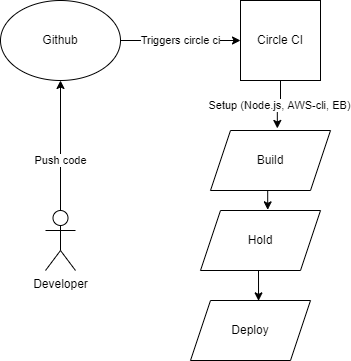

The diagram above was exported from draw.io. Its source (the exported page's mxGraphModel, read from the mxfile embedded in the PNG):
<mxGraphModel dx="1060" dy="684" grid="1" gridSize="10" guides="1" tooltips="1" connect="1" arrows="1" fold="1" page="1" pageScale="1" pageWidth="850" pageHeight="1100" math="0" shadow="0">
  <root>
    <mxCell id="0" />
    <mxCell id="1" parent="0" />
    <mxCell id="LX0B54eqTnyOK-DVPSSl-10" value="Push code" style="edgeStyle=orthogonalEdgeStyle;rounded=0;orthogonalLoop=1;jettySize=auto;html=1;exitX=0.5;exitY=0.5;exitDx=0;exitDy=0;exitPerimeter=0;" edge="1" parent="1" source="LX0B54eqTnyOK-DVPSSl-2" target="LX0B54eqTnyOK-DVPSSl-5">
      <mxGeometry relative="1" as="geometry" />
    </mxCell>
    <mxCell id="LX0B54eqTnyOK-DVPSSl-2" value="Developer" style="shape=umlActor;verticalLabelPosition=bottom;verticalAlign=top;html=1;outlineConnect=0;" vertex="1" parent="1">
      <mxGeometry x="285" y="230" width="30" height="60" as="geometry" />
    </mxCell>
    <mxCell id="LX0B54eqTnyOK-DVPSSl-12" value="Triggers circle ci" style="edgeStyle=orthogonalEdgeStyle;rounded=0;orthogonalLoop=1;jettySize=auto;html=1;exitX=1;exitY=0.5;exitDx=0;exitDy=0;" edge="1" parent="1" source="LX0B54eqTnyOK-DVPSSl-5" target="LX0B54eqTnyOK-DVPSSl-6">
      <mxGeometry relative="1" as="geometry" />
    </mxCell>
    <mxCell id="LX0B54eqTnyOK-DVPSSl-5" value="Github" style="ellipse;whiteSpace=wrap;html=1;" vertex="1" parent="1">
      <mxGeometry x="240" y="20" width="120" height="80" as="geometry" />
    </mxCell>
    <mxCell id="LX0B54eqTnyOK-DVPSSl-13" value="Setup (Node.js, AWS-cli, EB)" style="edgeStyle=orthogonalEdgeStyle;rounded=0;orthogonalLoop=1;jettySize=auto;html=1;exitX=0.5;exitY=1;exitDx=0;exitDy=0;entryX=0.557;entryY=-0.034;entryDx=0;entryDy=0;entryPerimeter=0;" edge="1" parent="1" source="LX0B54eqTnyOK-DVPSSl-6" target="LX0B54eqTnyOK-DVPSSl-7">
      <mxGeometry relative="1" as="geometry" />
    </mxCell>
    <mxCell id="LX0B54eqTnyOK-DVPSSl-6" value="Circle CI" style="whiteSpace=wrap;html=1;aspect=fixed;" vertex="1" parent="1">
      <mxGeometry x="480" y="20" width="80" height="80" as="geometry" />
    </mxCell>
    <mxCell id="LX0B54eqTnyOK-DVPSSl-14" style="edgeStyle=orthogonalEdgeStyle;rounded=0;orthogonalLoop=1;jettySize=auto;html=1;exitX=0.5;exitY=1;exitDx=0;exitDy=0;entryX=0.56;entryY=-0.011;entryDx=0;entryDy=0;entryPerimeter=0;" edge="1" parent="1" source="LX0B54eqTnyOK-DVPSSl-7" target="LX0B54eqTnyOK-DVPSSl-8">
      <mxGeometry relative="1" as="geometry" />
    </mxCell>
    <mxCell id="LX0B54eqTnyOK-DVPSSl-7" value="Build" style="shape=parallelogram;perimeter=parallelogramPerimeter;whiteSpace=wrap;html=1;fixedSize=1;" vertex="1" parent="1">
      <mxGeometry x="450" y="150" width="120" height="60" as="geometry" />
    </mxCell>
    <mxCell id="LX0B54eqTnyOK-DVPSSl-15" style="edgeStyle=orthogonalEdgeStyle;rounded=0;orthogonalLoop=1;jettySize=auto;html=1;exitX=0.5;exitY=1;exitDx=0;exitDy=0;entryX=0.567;entryY=0.006;entryDx=0;entryDy=0;entryPerimeter=0;" edge="1" parent="1" source="LX0B54eqTnyOK-DVPSSl-8" target="LX0B54eqTnyOK-DVPSSl-9">
      <mxGeometry relative="1" as="geometry" />
    </mxCell>
    <mxCell id="LX0B54eqTnyOK-DVPSSl-8" value="Hold" style="shape=parallelogram;perimeter=parallelogramPerimeter;whiteSpace=wrap;html=1;fixedSize=1;" vertex="1" parent="1">
      <mxGeometry x="440" y="230" width="120" height="60" as="geometry" />
    </mxCell>
    <mxCell id="LX0B54eqTnyOK-DVPSSl-9" value="Deploy" style="shape=parallelogram;perimeter=parallelogramPerimeter;whiteSpace=wrap;html=1;fixedSize=1;" vertex="1" parent="1">
      <mxGeometry x="430" y="320" width="120" height="60" as="geometry" />
    </mxCell>
  </root>
</mxGraphModel>